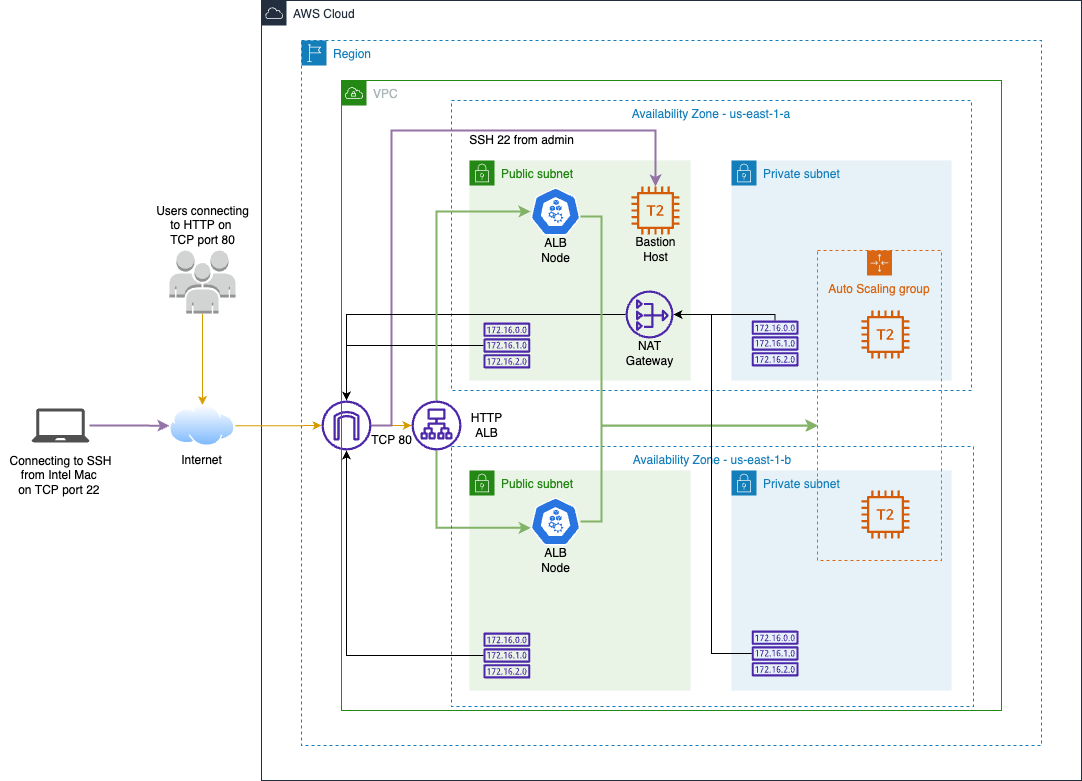

The diagram above was exported from draw.io. Its source (the exported page's mxGraphModel, read from the mxfile embedded in the PNG):
<mxGraphModel dx="2806" dy="1599" grid="1" gridSize="10" guides="1" tooltips="1" connect="1" arrows="1" fold="1" page="1" pageScale="1" pageWidth="1400" pageHeight="850" math="0" shadow="0">
  <root>
    <mxCell id="0" />
    <mxCell id="1" parent="0" />
    <mxCell id="MTqZrlUzs4k8ZMvv1iOO-12" value="Availability Zone - us-east-1-a" style="fillColor=none;strokeColor=#147EBA;dashed=1;verticalAlign=top;fontStyle=0;fontColor=#147EBA;" vertex="1" parent="1">
      <mxGeometry x="420" y="-500" width="520" height="290" as="geometry" />
    </mxCell>
    <mxCell id="MTqZrlUzs4k8ZMvv1iOO-75" value="Public subnet" style="points=[[0,0],[0.25,0],[0.5,0],[0.75,0],[1,0],[1,0.25],[1,0.5],[1,0.75],[1,1],[0.75,1],[0.5,1],[0.25,1],[0,1],[0,0.75],[0,0.5],[0,0.25]];outlineConnect=0;gradientColor=none;html=1;whiteSpace=wrap;fontSize=12;fontStyle=0;container=1;pointerEvents=0;collapsible=0;recursiveResize=0;shape=mxgraph.aws4.group;grIcon=mxgraph.aws4.group_security_group;grStroke=0;strokeColor=#248814;fillColor=#E9F3E6;verticalAlign=top;align=left;spacingLeft=30;fontColor=#248814;dashed=0;" vertex="1" parent="1">
      <mxGeometry x="438" y="-130" width="221" height="220" as="geometry" />
    </mxCell>
    <mxCell id="MTqZrlUzs4k8ZMvv1iOO-77" value="" style="sketch=0;html=1;dashed=0;whitespace=wrap;fillColor=#2875E2;strokeColor=#ffffff;points=[[0.005,0.63,0],[0.1,0.2,0],[0.9,0.2,0],[0.5,0,0],[0.995,0.63,0],[0.72,0.99,0],[0.5,1,0],[0.28,0.99,0]];shape=mxgraph.kubernetes.icon;prIcon=node" vertex="1" parent="MTqZrlUzs4k8ZMvv1iOO-75">
      <mxGeometry x="61" y="27" width="50" height="48" as="geometry" />
    </mxCell>
    <mxCell id="MTqZrlUzs4k8ZMvv1iOO-78" value="ALB&lt;br&gt;Node" style="text;html=1;align=center;verticalAlign=middle;resizable=0;points=[];autosize=1;strokeColor=none;fillColor=none;" vertex="1" parent="MTqZrlUzs4k8ZMvv1iOO-75">
      <mxGeometry x="66" y="75" width="40" height="30" as="geometry" />
    </mxCell>
    <mxCell id="MTqZrlUzs4k8ZMvv1iOO-82" value="" style="sketch=0;outlineConnect=0;fontColor=#232F3E;gradientColor=none;fillColor=#4D27AA;strokeColor=none;dashed=0;verticalLabelPosition=bottom;verticalAlign=top;align=center;html=1;fontSize=12;fontStyle=0;aspect=fixed;pointerEvents=1;shape=mxgraph.aws4.route_table;" vertex="1" parent="MTqZrlUzs4k8ZMvv1iOO-75">
      <mxGeometry x="13.79000000000002" y="162" width="47.21" height="46" as="geometry" />
    </mxCell>
    <mxCell id="MTqZrlUzs4k8ZMvv1iOO-69" value="Private subnet" style="points=[[0,0],[0.25,0],[0.5,0],[0.75,0],[1,0],[1,0.25],[1,0.5],[1,0.75],[1,1],[0.75,1],[0.5,1],[0.25,1],[0,1],[0,0.75],[0,0.5],[0,0.25]];outlineConnect=0;gradientColor=none;html=1;whiteSpace=wrap;fontSize=12;fontStyle=0;container=1;pointerEvents=0;collapsible=0;recursiveResize=0;shape=mxgraph.aws4.group;grIcon=mxgraph.aws4.group_security_group;grStroke=0;strokeColor=#147EBA;fillColor=#E6F2F8;verticalAlign=top;align=left;spacingLeft=30;fontColor=#147EBA;dashed=0;" vertex="1" parent="1">
      <mxGeometry x="700" y="-130" width="220" height="220" as="geometry" />
    </mxCell>
    <mxCell id="MTqZrlUzs4k8ZMvv1iOO-70" value="" style="sketch=0;outlineConnect=0;fontColor=#232F3E;gradientColor=none;fillColor=#4D27AA;strokeColor=none;dashed=0;verticalLabelPosition=bottom;verticalAlign=top;align=center;html=1;fontSize=12;fontStyle=0;aspect=fixed;pointerEvents=1;shape=mxgraph.aws4.route_table;" vertex="1" parent="MTqZrlUzs4k8ZMvv1iOO-69">
      <mxGeometry x="20" y="160" width="47.21" height="46" as="geometry" />
    </mxCell>
    <mxCell id="MTqZrlUzs4k8ZMvv1iOO-71" value="" style="sketch=0;outlineConnect=0;fontColor=#232F3E;gradientColor=none;fillColor=#D45B07;strokeColor=none;dashed=0;verticalLabelPosition=bottom;verticalAlign=top;align=center;html=1;fontSize=12;fontStyle=0;aspect=fixed;pointerEvents=1;shape=mxgraph.aws4.t2_instance;" vertex="1" parent="MTqZrlUzs4k8ZMvv1iOO-69">
      <mxGeometry x="130" y="20" width="48" height="48" as="geometry" />
    </mxCell>
    <mxCell id="MTqZrlUzs4k8ZMvv1iOO-9" value="AWS Cloud" style="points=[[0,0],[0.25,0],[0.5,0],[0.75,0],[1,0],[1,0.25],[1,0.5],[1,0.75],[1,1],[0.75,1],[0.5,1],[0.25,1],[0,1],[0,0.75],[0,0.5],[0,0.25]];outlineConnect=0;gradientColor=none;html=1;whiteSpace=wrap;fontSize=12;fontStyle=0;container=0;pointerEvents=0;collapsible=0;recursiveResize=0;shape=mxgraph.aws4.group;grIcon=mxgraph.aws4.group_aws_cloud;strokeColor=#232F3E;fillColor=none;verticalAlign=top;align=left;spacingLeft=30;fontColor=#232F3E;dashed=0;" vertex="1" parent="1">
      <mxGeometry x="230" y="-600" width="820" height="780" as="geometry" />
    </mxCell>
    <mxCell id="MTqZrlUzs4k8ZMvv1iOO-25" value="Public subnet" style="points=[[0,0],[0.25,0],[0.5,0],[0.75,0],[1,0],[1,0.25],[1,0.5],[1,0.75],[1,1],[0.75,1],[0.5,1],[0.25,1],[0,1],[0,0.75],[0,0.5],[0,0.25]];outlineConnect=0;gradientColor=none;html=1;whiteSpace=wrap;fontSize=12;fontStyle=0;container=1;pointerEvents=0;collapsible=0;recursiveResize=0;shape=mxgraph.aws4.group;grIcon=mxgraph.aws4.group_security_group;grStroke=0;strokeColor=#248814;fillColor=#E9F3E6;verticalAlign=top;align=left;spacingLeft=30;fontColor=#248814;dashed=0;" vertex="1" parent="1">
      <mxGeometry x="438" y="-440" width="221" height="220" as="geometry" />
    </mxCell>
    <mxCell id="MTqZrlUzs4k8ZMvv1iOO-53" value="" style="sketch=0;outlineConnect=0;fontColor=#232F3E;gradientColor=none;fillColor=#4D27AA;strokeColor=none;dashed=0;verticalLabelPosition=bottom;verticalAlign=top;align=center;html=1;fontSize=12;fontStyle=0;aspect=fixed;pointerEvents=1;shape=mxgraph.aws4.nat_gateway;" vertex="1" parent="MTqZrlUzs4k8ZMvv1iOO-25">
      <mxGeometry x="156" y="130" width="48" height="48" as="geometry" />
    </mxCell>
    <mxCell id="MTqZrlUzs4k8ZMvv1iOO-35" value="" style="sketch=0;html=1;dashed=0;whitespace=wrap;fillColor=#2875E2;strokeColor=#ffffff;points=[[0.005,0.63,0],[0.1,0.2,0],[0.9,0.2,0],[0.5,0,0],[0.995,0.63,0],[0.72,0.99,0],[0.5,1,0],[0.28,0.99,0]];shape=mxgraph.kubernetes.icon;prIcon=node" vertex="1" parent="MTqZrlUzs4k8ZMvv1iOO-25">
      <mxGeometry x="61" y="27" width="50" height="48" as="geometry" />
    </mxCell>
    <mxCell id="MTqZrlUzs4k8ZMvv1iOO-36" value="ALB&lt;br&gt;Node" style="text;html=1;align=center;verticalAlign=middle;resizable=0;points=[];autosize=1;strokeColor=none;fillColor=none;" vertex="1" parent="MTqZrlUzs4k8ZMvv1iOO-25">
      <mxGeometry x="66" y="75" width="40" height="30" as="geometry" />
    </mxCell>
    <mxCell id="MTqZrlUzs4k8ZMvv1iOO-51" value="" style="sketch=0;outlineConnect=0;fontColor=#232F3E;gradientColor=none;fillColor=#D45B07;strokeColor=none;dashed=0;verticalLabelPosition=bottom;verticalAlign=top;align=center;html=1;fontSize=12;fontStyle=0;aspect=fixed;pointerEvents=1;shape=mxgraph.aws4.t2_instance;" vertex="1" parent="MTqZrlUzs4k8ZMvv1iOO-25">
      <mxGeometry x="162" y="26" width="48" height="48" as="geometry" />
    </mxCell>
    <mxCell id="MTqZrlUzs4k8ZMvv1iOO-52" value="Bastion&lt;br&gt;Host" style="text;html=1;align=center;verticalAlign=middle;resizable=0;points=[];autosize=1;strokeColor=none;fillColor=none;" vertex="1" parent="MTqZrlUzs4k8ZMvv1iOO-25">
      <mxGeometry x="156" y="74" width="60" height="30" as="geometry" />
    </mxCell>
    <mxCell id="MTqZrlUzs4k8ZMvv1iOO-58" value="NAT&lt;br&gt;Gateway" style="text;html=1;align=center;verticalAlign=middle;resizable=0;points=[];autosize=1;strokeColor=none;fillColor=none;" vertex="1" parent="MTqZrlUzs4k8ZMvv1iOO-25">
      <mxGeometry x="150" y="178" width="60" height="30" as="geometry" />
    </mxCell>
    <mxCell id="MTqZrlUzs4k8ZMvv1iOO-62" value="" style="sketch=0;outlineConnect=0;fontColor=#232F3E;gradientColor=none;fillColor=#4D27AA;strokeColor=none;dashed=0;verticalLabelPosition=bottom;verticalAlign=top;align=center;html=1;fontSize=12;fontStyle=0;aspect=fixed;pointerEvents=1;shape=mxgraph.aws4.route_table;" vertex="1" parent="MTqZrlUzs4k8ZMvv1iOO-25">
      <mxGeometry x="13.79000000000002" y="162" width="47.21" height="46" as="geometry" />
    </mxCell>
    <mxCell id="MTqZrlUzs4k8ZMvv1iOO-56" value="Private subnet" style="points=[[0,0],[0.25,0],[0.5,0],[0.75,0],[1,0],[1,0.25],[1,0.5],[1,0.75],[1,1],[0.75,1],[0.5,1],[0.25,1],[0,1],[0,0.75],[0,0.5],[0,0.25]];outlineConnect=0;gradientColor=none;html=1;whiteSpace=wrap;fontSize=12;fontStyle=0;container=1;pointerEvents=0;collapsible=0;recursiveResize=0;shape=mxgraph.aws4.group;grIcon=mxgraph.aws4.group_security_group;grStroke=0;strokeColor=#147EBA;fillColor=#E6F2F8;verticalAlign=top;align=left;spacingLeft=30;fontColor=#147EBA;dashed=0;" vertex="1" parent="1">
      <mxGeometry x="700" y="-440" width="220" height="220" as="geometry" />
    </mxCell>
    <mxCell id="MTqZrlUzs4k8ZMvv1iOO-55" value="" style="sketch=0;outlineConnect=0;fontColor=#232F3E;gradientColor=none;fillColor=#4D27AA;strokeColor=none;dashed=0;verticalLabelPosition=bottom;verticalAlign=top;align=center;html=1;fontSize=12;fontStyle=0;aspect=fixed;pointerEvents=1;shape=mxgraph.aws4.route_table;" vertex="1" parent="MTqZrlUzs4k8ZMvv1iOO-56">
      <mxGeometry x="20" y="160" width="47.21" height="46" as="geometry" />
    </mxCell>
    <mxCell id="MTqZrlUzs4k8ZMvv1iOO-57" value="" style="sketch=0;outlineConnect=0;fontColor=#232F3E;gradientColor=none;fillColor=#D45B07;strokeColor=none;dashed=0;verticalLabelPosition=bottom;verticalAlign=top;align=center;html=1;fontSize=12;fontStyle=0;aspect=fixed;pointerEvents=1;shape=mxgraph.aws4.t2_instance;" vertex="1" parent="MTqZrlUzs4k8ZMvv1iOO-56">
      <mxGeometry x="130" y="150" width="48" height="48" as="geometry" />
    </mxCell>
    <mxCell id="MTqZrlUzs4k8ZMvv1iOO-59" style="edgeStyle=orthogonalEdgeStyle;rounded=0;orthogonalLoop=1;jettySize=auto;html=1;" edge="1" parent="1" source="MTqZrlUzs4k8ZMvv1iOO-55" target="MTqZrlUzs4k8ZMvv1iOO-53">
      <mxGeometry relative="1" as="geometry">
        <Array as="points">
          <mxPoint x="744" y="-286" />
        </Array>
      </mxGeometry>
    </mxCell>
    <mxCell id="MTqZrlUzs4k8ZMvv1iOO-86" style="edgeStyle=orthogonalEdgeStyle;rounded=0;orthogonalLoop=1;jettySize=auto;html=1;fillColor=#ffe6cc;strokeColor=#d79b00;" edge="1" parent="1" source="MTqZrlUzs4k8ZMvv1iOO-60" target="MTqZrlUzs4k8ZMvv1iOO-66">
      <mxGeometry relative="1" as="geometry" />
    </mxCell>
    <mxCell id="MTqZrlUzs4k8ZMvv1iOO-105" style="edgeStyle=orthogonalEdgeStyle;rounded=0;orthogonalLoop=1;jettySize=auto;html=1;fillColor=#e1d5e7;strokeColor=#9673a6;strokeWidth=2;" edge="1" parent="1" source="MTqZrlUzs4k8ZMvv1iOO-60" target="MTqZrlUzs4k8ZMvv1iOO-51">
      <mxGeometry relative="1" as="geometry">
        <Array as="points">
          <mxPoint x="360" y="-175" />
          <mxPoint x="360" y="-470" />
          <mxPoint x="624" y="-470" />
        </Array>
      </mxGeometry>
    </mxCell>
    <mxCell id="MTqZrlUzs4k8ZMvv1iOO-60" value="" style="sketch=0;outlineConnect=0;fontColor=#232F3E;gradientColor=none;fillColor=#4D27AA;strokeColor=none;dashed=0;verticalLabelPosition=bottom;verticalAlign=top;align=center;html=1;fontSize=12;fontStyle=0;aspect=fixed;pointerEvents=1;shape=mxgraph.aws4.internet_gateway;" vertex="1" parent="1">
      <mxGeometry x="290" y="-200" width="50" height="50" as="geometry" />
    </mxCell>
    <mxCell id="MTqZrlUzs4k8ZMvv1iOO-61" style="edgeStyle=orthogonalEdgeStyle;rounded=0;orthogonalLoop=1;jettySize=auto;html=1;" edge="1" parent="1" source="MTqZrlUzs4k8ZMvv1iOO-53" target="MTqZrlUzs4k8ZMvv1iOO-60">
      <mxGeometry relative="1" as="geometry" />
    </mxCell>
    <mxCell id="MTqZrlUzs4k8ZMvv1iOO-63" style="edgeStyle=orthogonalEdgeStyle;rounded=0;orthogonalLoop=1;jettySize=auto;html=1;" edge="1" parent="1" source="MTqZrlUzs4k8ZMvv1iOO-62" target="MTqZrlUzs4k8ZMvv1iOO-60">
      <mxGeometry relative="1" as="geometry" />
    </mxCell>
    <mxCell id="MTqZrlUzs4k8ZMvv1iOO-67" style="edgeStyle=orthogonalEdgeStyle;rounded=0;orthogonalLoop=1;jettySize=auto;html=1;entryX=0;entryY=0.5;entryDx=0;entryDy=0;entryPerimeter=0;fillColor=#d5e8d4;strokeColor=#82b366;strokeWidth=2;" edge="1" parent="1" source="MTqZrlUzs4k8ZMvv1iOO-66" target="MTqZrlUzs4k8ZMvv1iOO-35">
      <mxGeometry relative="1" as="geometry">
        <Array as="points">
          <mxPoint x="405" y="-389" />
        </Array>
      </mxGeometry>
    </mxCell>
    <mxCell id="MTqZrlUzs4k8ZMvv1iOO-83" style="edgeStyle=orthogonalEdgeStyle;rounded=0;orthogonalLoop=1;jettySize=auto;html=1;entryX=0.005;entryY=0.63;entryDx=0;entryDy=0;entryPerimeter=0;fillColor=#d5e8d4;strokeColor=#82b366;strokeWidth=2;" edge="1" parent="1" source="MTqZrlUzs4k8ZMvv1iOO-66" target="MTqZrlUzs4k8ZMvv1iOO-77">
      <mxGeometry relative="1" as="geometry">
        <Array as="points">
          <mxPoint x="405" y="-73" />
        </Array>
      </mxGeometry>
    </mxCell>
    <mxCell id="MTqZrlUzs4k8ZMvv1iOO-66" value="" style="sketch=0;outlineConnect=0;fontColor=#232F3E;gradientColor=none;fillColor=#4D27AA;strokeColor=none;dashed=0;verticalLabelPosition=bottom;verticalAlign=top;align=center;html=1;fontSize=12;fontStyle=0;aspect=fixed;pointerEvents=1;shape=mxgraph.aws4.application_load_balancer;" vertex="1" parent="1">
      <mxGeometry x="380" y="-200" width="50" height="50" as="geometry" />
    </mxCell>
    <mxCell id="MTqZrlUzs4k8ZMvv1iOO-68" value="Auto Scaling group" style="points=[[0,0],[0.25,0],[0.5,0],[0.75,0],[1,0],[1,0.25],[1,0.5],[1,0.75],[1,1],[0.75,1],[0.5,1],[0.25,1],[0,1],[0,0.75],[0,0.5],[0,0.25]];outlineConnect=0;gradientColor=none;html=1;whiteSpace=wrap;fontSize=12;fontStyle=0;container=1;pointerEvents=0;collapsible=0;recursiveResize=0;shape=mxgraph.aws4.groupCenter;grIcon=mxgraph.aws4.group_auto_scaling_group;grStroke=1;strokeColor=#D86613;fillColor=none;verticalAlign=top;align=center;fontColor=#D86613;dashed=1;spacingTop=25;" vertex="1" parent="1">
      <mxGeometry x="786" y="-350" width="124" height="310" as="geometry" />
    </mxCell>
    <mxCell id="MTqZrlUzs4k8ZMvv1iOO-101" value="Availability Zone - us-east-1-b" style="fillColor=none;strokeColor=#147EBA;dashed=1;verticalAlign=top;fontStyle=0;fontColor=#147EBA;" vertex="1" parent="MTqZrlUzs4k8ZMvv1iOO-68">
      <mxGeometry x="-366" y="196" width="522" height="260" as="geometry" />
    </mxCell>
    <mxCell id="MTqZrlUzs4k8ZMvv1iOO-74" style="edgeStyle=orthogonalEdgeStyle;rounded=0;orthogonalLoop=1;jettySize=auto;html=1;fillColor=#d5e8d4;strokeColor=#82b366;strokeWidth=2;" edge="1" parent="1">
      <mxGeometry relative="1" as="geometry">
        <mxPoint x="549" y="-384" as="sourcePoint" />
        <mxPoint x="786" y="-175" as="targetPoint" />
        <Array as="points">
          <mxPoint x="570" y="-384" />
          <mxPoint x="570" y="-175" />
        </Array>
      </mxGeometry>
    </mxCell>
    <mxCell id="MTqZrlUzs4k8ZMvv1iOO-84" style="edgeStyle=orthogonalEdgeStyle;rounded=0;orthogonalLoop=1;jettySize=auto;html=1;entryX=0.008;entryY=0.565;entryDx=0;entryDy=0;entryPerimeter=0;fillColor=#d5e8d4;strokeColor=#82b366;strokeWidth=2;" edge="1" parent="1" source="MTqZrlUzs4k8ZMvv1iOO-77" target="MTqZrlUzs4k8ZMvv1iOO-68">
      <mxGeometry relative="1" as="geometry">
        <Array as="points">
          <mxPoint x="570" y="-79" />
          <mxPoint x="570" y="-175" />
        </Array>
      </mxGeometry>
    </mxCell>
    <mxCell id="MTqZrlUzs4k8ZMvv1iOO-85" value="HTTP&lt;br&gt;ALB" style="text;html=1;align=center;verticalAlign=middle;resizable=0;points=[];autosize=1;strokeColor=none;fillColor=none;" vertex="1" parent="1">
      <mxGeometry x="430" y="-190" width="50" height="30" as="geometry" />
    </mxCell>
    <mxCell id="MTqZrlUzs4k8ZMvv1iOO-87" style="edgeStyle=orthogonalEdgeStyle;rounded=0;orthogonalLoop=1;jettySize=auto;html=1;" edge="1" parent="1" source="MTqZrlUzs4k8ZMvv1iOO-70" target="MTqZrlUzs4k8ZMvv1iOO-53">
      <mxGeometry relative="1" as="geometry">
        <Array as="points">
          <mxPoint x="680" y="53" />
          <mxPoint x="680" y="-286" />
        </Array>
      </mxGeometry>
    </mxCell>
    <mxCell id="MTqZrlUzs4k8ZMvv1iOO-88" style="edgeStyle=orthogonalEdgeStyle;rounded=0;orthogonalLoop=1;jettySize=auto;html=1;" edge="1" parent="1" source="MTqZrlUzs4k8ZMvv1iOO-82" target="MTqZrlUzs4k8ZMvv1iOO-60">
      <mxGeometry relative="1" as="geometry" />
    </mxCell>
    <mxCell id="MTqZrlUzs4k8ZMvv1iOO-91" style="edgeStyle=orthogonalEdgeStyle;rounded=0;orthogonalLoop=1;jettySize=auto;html=1;fillColor=#ffe6cc;strokeColor=#d79b00;" edge="1" parent="1" source="MTqZrlUzs4k8ZMvv1iOO-89" target="MTqZrlUzs4k8ZMvv1iOO-60">
      <mxGeometry relative="1" as="geometry" />
    </mxCell>
    <mxCell id="MTqZrlUzs4k8ZMvv1iOO-89" value="" style="aspect=fixed;perimeter=ellipsePerimeter;html=1;align=center;shadow=0;dashed=0;spacingTop=3;image;image=img/lib/active_directory/internet_cloud.svg;strokeColor=#F58534;strokeWidth=2;fillColor=none;" vertex="1" parent="1">
      <mxGeometry x="138" y="-195.5" width="65.87" height="41.5" as="geometry" />
    </mxCell>
    <mxCell id="MTqZrlUzs4k8ZMvv1iOO-90" value="Internet" style="text;html=1;align=center;verticalAlign=middle;resizable=0;points=[];autosize=1;strokeColor=none;fillColor=none;" vertex="1" parent="1">
      <mxGeometry x="140" y="-150" width="60" height="20" as="geometry" />
    </mxCell>
    <mxCell id="MTqZrlUzs4k8ZMvv1iOO-93" value="" style="edgeStyle=orthogonalEdgeStyle;rounded=0;orthogonalLoop=1;jettySize=auto;html=1;fillColor=#ffe6cc;strokeColor=#d79b00;" edge="1" parent="1" source="MTqZrlUzs4k8ZMvv1iOO-92" target="MTqZrlUzs4k8ZMvv1iOO-89">
      <mxGeometry relative="1" as="geometry" />
    </mxCell>
    <mxCell id="MTqZrlUzs4k8ZMvv1iOO-92" value="" style="outlineConnect=0;dashed=0;verticalLabelPosition=bottom;verticalAlign=top;align=center;html=1;shape=mxgraph.aws3.users;fillColor=#D2D3D3;gradientColor=none;strokeColor=#F58534;strokeWidth=2;" vertex="1" parent="1">
      <mxGeometry x="138" y="-350" width="66" height="63" as="geometry" />
    </mxCell>
    <mxCell id="MTqZrlUzs4k8ZMvv1iOO-94" value="Users connecting&lt;br&gt;to HTTP on&amp;nbsp;&lt;br&gt;TCP port 80" style="text;html=1;align=center;verticalAlign=middle;resizable=0;points=[];autosize=1;strokeColor=none;fillColor=none;" vertex="1" parent="1">
      <mxGeometry x="116" y="-400" width="110" height="50" as="geometry" />
    </mxCell>
    <mxCell id="MTqZrlUzs4k8ZMvv1iOO-97" style="edgeStyle=orthogonalEdgeStyle;rounded=0;orthogonalLoop=1;jettySize=auto;html=1;entryX=0;entryY=0.5;entryDx=0;entryDy=0;fillColor=#e1d5e7;strokeColor=#9673a6;strokeWidth=2;" edge="1" parent="1" source="MTqZrlUzs4k8ZMvv1iOO-95" target="MTqZrlUzs4k8ZMvv1iOO-89">
      <mxGeometry relative="1" as="geometry" />
    </mxCell>
    <mxCell id="MTqZrlUzs4k8ZMvv1iOO-95" value="" style="sketch=0;pointerEvents=1;shadow=0;dashed=0;html=1;strokeColor=none;fillColor=#505050;labelPosition=center;verticalLabelPosition=bottom;verticalAlign=top;outlineConnect=0;align=center;shape=mxgraph.office.devices.laptop;" vertex="1" parent="1">
      <mxGeometry y="-192" width="58" height="34" as="geometry" />
    </mxCell>
    <mxCell id="MTqZrlUzs4k8ZMvv1iOO-98" value="Connecting to SSH&lt;br&gt;from Intel Mac &lt;br&gt;on TCP port 22&amp;nbsp;" style="text;html=1;align=center;verticalAlign=middle;resizable=0;points=[];autosize=1;strokeColor=none;fillColor=none;" vertex="1" parent="1">
      <mxGeometry x="-31" y="-150" width="120" height="50" as="geometry" />
    </mxCell>
    <mxCell id="MTqZrlUzs4k8ZMvv1iOO-99" value="TCP 80" style="text;html=1;align=center;verticalAlign=middle;resizable=0;points=[];autosize=1;strokeColor=none;fillColor=none;" vertex="1" parent="1">
      <mxGeometry x="330" y="-170" width="60" height="20" as="geometry" />
    </mxCell>
    <mxCell id="MTqZrlUzs4k8ZMvv1iOO-106" value="SSH 22 from admin" style="text;html=1;align=center;verticalAlign=middle;resizable=0;points=[];autosize=1;strokeColor=none;fillColor=none;" vertex="1" parent="1">
      <mxGeometry x="430" y="-470" width="120" height="20" as="geometry" />
    </mxCell>
    <mxCell id="MTqZrlUzs4k8ZMvv1iOO-10" value="VPC" style="points=[[0,0],[0.25,0],[0.5,0],[0.75,0],[1,0],[1,0.25],[1,0.5],[1,0.75],[1,1],[0.75,1],[0.5,1],[0.25,1],[0,1],[0,0.75],[0,0.5],[0,0.25]];outlineConnect=0;gradientColor=none;html=1;whiteSpace=wrap;fontSize=12;fontStyle=0;container=1;pointerEvents=0;collapsible=0;recursiveResize=0;shape=mxgraph.aws4.group;grIcon=mxgraph.aws4.group_vpc;strokeColor=#248814;fillColor=none;verticalAlign=top;align=left;spacingLeft=30;fontColor=#AAB7B8;dashed=0;" vertex="1" parent="1">
      <mxGeometry x="310" y="-520" width="660" height="630" as="geometry" />
    </mxCell>
    <mxCell id="MTqZrlUzs4k8ZMvv1iOO-6" value="Region" style="points=[[0,0],[0.25,0],[0.5,0],[0.75,0],[1,0],[1,0.25],[1,0.5],[1,0.75],[1,1],[0.75,1],[0.5,1],[0.25,1],[0,1],[0,0.75],[0,0.5],[0,0.25]];outlineConnect=0;gradientColor=none;html=1;whiteSpace=wrap;fontSize=12;fontStyle=0;container=1;pointerEvents=0;collapsible=0;recursiveResize=0;shape=mxgraph.aws4.group;grIcon=mxgraph.aws4.group_region;strokeColor=#147EBA;fillColor=none;verticalAlign=top;align=left;spacingLeft=30;fontColor=#147EBA;dashed=1;" vertex="1" parent="1">
      <mxGeometry x="270" y="-560" width="740" height="705" as="geometry" />
    </mxCell>
  </root>
</mxGraphModel>